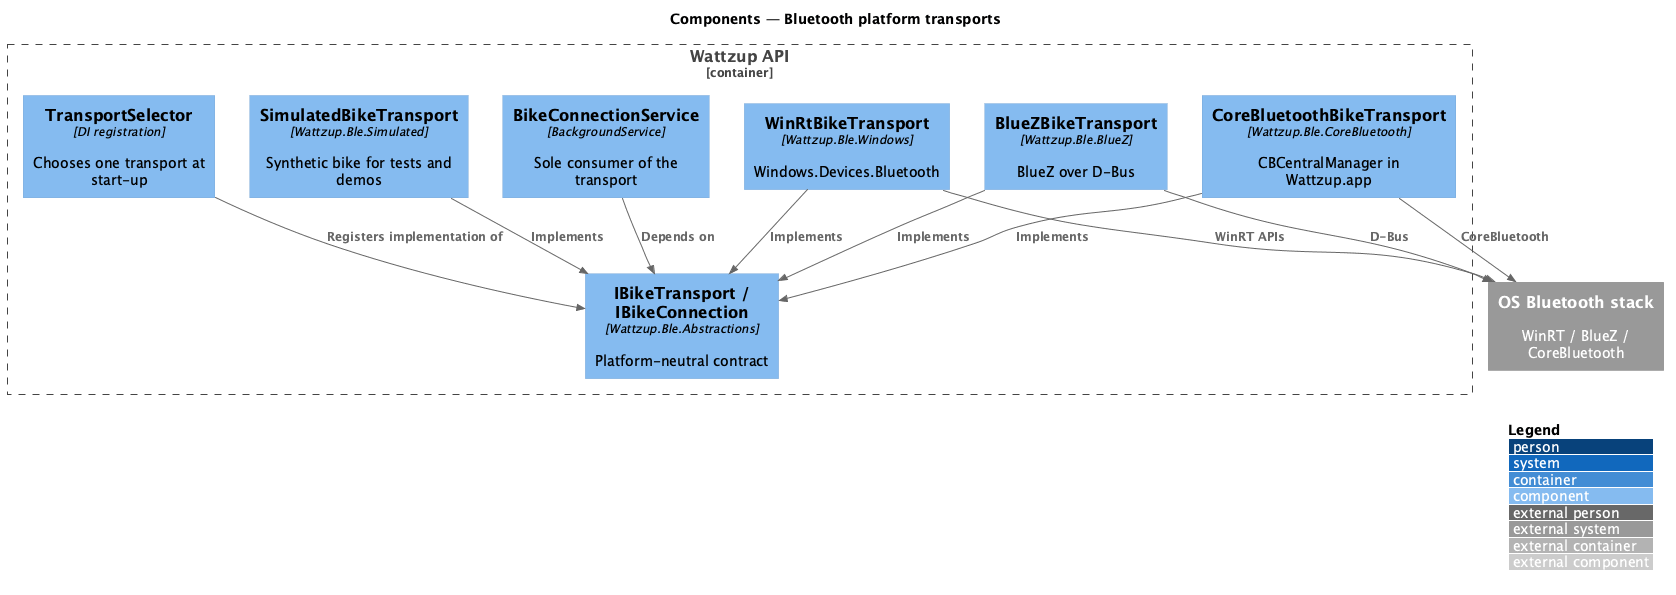

The diagram above was rendered by PlantUML. Its source (embedded in the PNG):
@startuml
!include <C4/C4_Component>
LAYOUT_WITH_LEGEND()
title Components — Bluetooth platform transports

Container_Boundary(api, "Wattzup API") {
  Component(sel, "TransportSelector", "DI registration", "Chooses one transport at start-up")
  Component(abs, "IBikeTransport / IBikeConnection", "Wattzup.Ble.Abstractions", "Platform-neutral contract")
  Component(win, "WinRtBikeTransport", "Wattzup.Ble.Windows", "Windows.Devices.Bluetooth")
  Component(bluez, "BlueZBikeTransport", "Wattzup.Ble.BlueZ", "BlueZ over D-Bus")
  Component(mac, "CoreBluetoothBikeTransport", "Wattzup.Ble.CoreBluetooth", "CBCentralManager in Wattzup.app")
  Component(sim, "SimulatedBikeTransport", "Wattzup.Ble.Simulated", "Synthetic bike for tests and demos")
  Component(svc, "BikeConnectionService", "BackgroundService", "Sole consumer of the transport")
}
System_Ext(os, "OS Bluetooth stack", "WinRT / BlueZ / CoreBluetooth")

Rel(sel, abs, "Registers implementation of")
Rel(svc, abs, "Depends on")
Rel(win, abs, "Implements")
Rel(bluez, abs, "Implements")
Rel(mac, abs, "Implements")
Rel(sim, abs, "Implements")
Rel(win, os, "WinRT APIs")
Rel(bluez, os, "D-Bus")
Rel(mac, os, "CoreBluetooth")
@enduml